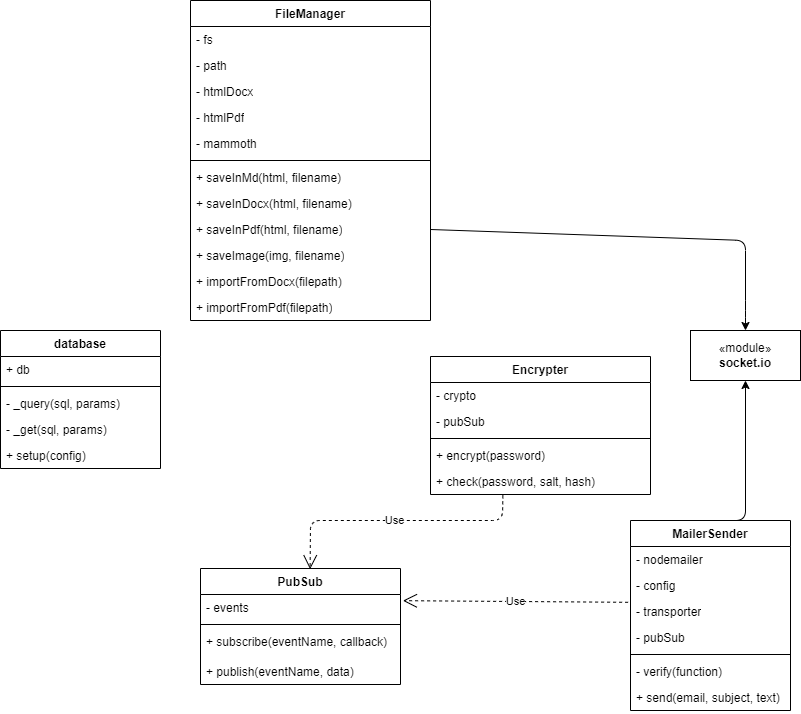

The diagram above was exported from draw.io. Its source (the exported page's mxGraphModel, read from the mxfile embedded in the PNG):
<mxGraphModel dx="746" dy="1419" grid="1" gridSize="10" guides="1" tooltips="1" connect="1" arrows="1" fold="1" page="1" pageScale="1" pageWidth="850" pageHeight="1100" math="0" shadow="0">
  <root>
    <mxCell id="0" />
    <mxCell id="1" parent="0" />
    <mxCell id="2" value="database" style="swimlane;fontStyle=1;align=center;verticalAlign=top;childLayout=stackLayout;horizontal=1;startSize=26;horizontalStack=0;resizeParent=1;resizeParentMax=0;resizeLast=0;collapsible=1;marginBottom=0;whiteSpace=wrap;html=1;" parent="1" vertex="1">
      <mxGeometry x="40" y="40" width="160" height="138" as="geometry" />
    </mxCell>
    <mxCell id="3" value="+ db" style="text;strokeColor=none;fillColor=none;align=left;verticalAlign=top;spacingLeft=4;spacingRight=4;overflow=hidden;rotatable=0;points=[[0,0.5],[1,0.5]];portConstraint=eastwest;whiteSpace=wrap;html=1;" parent="2" vertex="1">
      <mxGeometry y="26" width="160" height="26" as="geometry" />
    </mxCell>
    <mxCell id="4" value="" style="line;strokeWidth=1;fillColor=none;align=left;verticalAlign=middle;spacingTop=-1;spacingLeft=3;spacingRight=3;rotatable=0;labelPosition=right;points=[];portConstraint=eastwest;strokeColor=inherit;" parent="2" vertex="1">
      <mxGeometry y="52" width="160" height="8" as="geometry" />
    </mxCell>
    <mxCell id="5" value="- _query(sql, params)" style="text;strokeColor=none;fillColor=none;align=left;verticalAlign=top;spacingLeft=4;spacingRight=4;overflow=hidden;rotatable=0;points=[[0,0.5],[1,0.5]];portConstraint=eastwest;whiteSpace=wrap;html=1;" parent="2" vertex="1">
      <mxGeometry y="60" width="160" height="26" as="geometry" />
    </mxCell>
    <mxCell id="6" value="- _get(sql, params)" style="text;strokeColor=none;fillColor=none;align=left;verticalAlign=top;spacingLeft=4;spacingRight=4;overflow=hidden;rotatable=0;points=[[0,0.5],[1,0.5]];portConstraint=eastwest;whiteSpace=wrap;html=1;" parent="2" vertex="1">
      <mxGeometry y="86" width="160" height="26" as="geometry" />
    </mxCell>
    <mxCell id="7" value="+ setup(config)" style="text;strokeColor=none;fillColor=none;align=left;verticalAlign=top;spacingLeft=4;spacingRight=4;overflow=hidden;rotatable=0;points=[[0,0.5],[1,0.5]];portConstraint=eastwest;whiteSpace=wrap;html=1;" parent="2" vertex="1">
      <mxGeometry y="112" width="160" height="26" as="geometry" />
    </mxCell>
    <mxCell id="17" style="edgeStyle=none;html=1;exitX=1;exitY=0.5;exitDx=0;exitDy=0;entryX=0.5;entryY=0;entryDx=0;entryDy=0;" parent="1" source="59" target="13" edge="1">
      <mxGeometry relative="1" as="geometry">
        <Array as="points">
          <mxPoint x="785" y="-50" />
          <mxPoint x="785" y="20" />
        </Array>
      </mxGeometry>
    </mxCell>
    <mxCell id="9" value="FileManager" style="swimlane;fontStyle=1;align=center;verticalAlign=top;childLayout=stackLayout;horizontal=1;startSize=26;horizontalStack=0;resizeParent=1;resizeParentMax=0;resizeLast=0;collapsible=1;marginBottom=0;whiteSpace=wrap;html=1;" parent="1" vertex="1">
      <mxGeometry x="230" y="-290" width="240" height="320" as="geometry" />
    </mxCell>
    <mxCell id="10" value="- fs" style="text;strokeColor=none;fillColor=none;align=left;verticalAlign=top;spacingLeft=4;spacingRight=4;overflow=hidden;rotatable=0;points=[[0,0.5],[1,0.5]];portConstraint=eastwest;whiteSpace=wrap;html=1;" parent="9" vertex="1">
      <mxGeometry y="26" width="240" height="26" as="geometry" />
    </mxCell>
    <mxCell id="54" value="- path" style="text;strokeColor=none;fillColor=none;align=left;verticalAlign=top;spacingLeft=4;spacingRight=4;overflow=hidden;rotatable=0;points=[[0,0.5],[1,0.5]];portConstraint=eastwest;whiteSpace=wrap;html=1;" parent="9" vertex="1">
      <mxGeometry y="52" width="240" height="26" as="geometry" />
    </mxCell>
    <mxCell id="55" value="- htmlDocx" style="text;strokeColor=none;fillColor=none;align=left;verticalAlign=top;spacingLeft=4;spacingRight=4;overflow=hidden;rotatable=0;points=[[0,0.5],[1,0.5]];portConstraint=eastwest;whiteSpace=wrap;html=1;" parent="9" vertex="1">
      <mxGeometry y="78" width="240" height="26" as="geometry" />
    </mxCell>
    <mxCell id="63" value="- htmlPdf" style="text;strokeColor=none;fillColor=none;align=left;verticalAlign=top;spacingLeft=4;spacingRight=4;overflow=hidden;rotatable=0;points=[[0,0.5],[1,0.5]];portConstraint=eastwest;whiteSpace=wrap;html=1;" vertex="1" parent="9">
      <mxGeometry y="104" width="240" height="26" as="geometry" />
    </mxCell>
    <mxCell id="56" value="- mammoth" style="text;strokeColor=none;fillColor=none;align=left;verticalAlign=top;spacingLeft=4;spacingRight=4;overflow=hidden;rotatable=0;points=[[0,0.5],[1,0.5]];portConstraint=eastwest;whiteSpace=wrap;html=1;" parent="9" vertex="1">
      <mxGeometry y="130" width="240" height="26" as="geometry" />
    </mxCell>
    <mxCell id="11" value="" style="line;strokeWidth=1;fillColor=none;align=left;verticalAlign=middle;spacingTop=-1;spacingLeft=3;spacingRight=3;rotatable=0;labelPosition=right;points=[];portConstraint=eastwest;strokeColor=inherit;" parent="9" vertex="1">
      <mxGeometry y="156" width="240" height="8" as="geometry" />
    </mxCell>
    <mxCell id="16" value="+ saveInMd(html, filename)" style="text;strokeColor=none;fillColor=none;align=left;verticalAlign=top;spacingLeft=4;spacingRight=4;overflow=hidden;rotatable=0;points=[[0,0.5],[1,0.5]];portConstraint=eastwest;whiteSpace=wrap;html=1;" parent="9" vertex="1">
      <mxGeometry y="164" width="240" height="26" as="geometry" />
    </mxCell>
    <mxCell id="58" value="&lt;span style=&quot;color: rgb(0, 0, 0);&quot;&gt;+ saveInDocx(html, filename)&lt;/span&gt;" style="text;strokeColor=none;fillColor=none;align=left;verticalAlign=top;spacingLeft=4;spacingRight=4;overflow=hidden;rotatable=0;points=[[0,0.5],[1,0.5]];portConstraint=eastwest;whiteSpace=wrap;html=1;" parent="9" vertex="1">
      <mxGeometry y="190" width="240" height="26" as="geometry" />
    </mxCell>
    <mxCell id="59" value="&lt;span style=&quot;color: rgb(0, 0, 0);&quot;&gt;+ saveInPdf(html, filename)&lt;/span&gt;" style="text;strokeColor=none;fillColor=none;align=left;verticalAlign=top;spacingLeft=4;spacingRight=4;overflow=hidden;rotatable=0;points=[[0,0.5],[1,0.5]];portConstraint=eastwest;whiteSpace=wrap;html=1;" parent="9" vertex="1">
      <mxGeometry y="216" width="240" height="26" as="geometry" />
    </mxCell>
    <mxCell id="60" value="&lt;span style=&quot;color: rgb(0, 0, 0);&quot;&gt;+ saveImage(img, filename)&lt;/span&gt;" style="text;strokeColor=none;fillColor=none;align=left;verticalAlign=top;spacingLeft=4;spacingRight=4;overflow=hidden;rotatable=0;points=[[0,0.5],[1,0.5]];portConstraint=eastwest;whiteSpace=wrap;html=1;" parent="9" vertex="1">
      <mxGeometry y="242" width="240" height="26" as="geometry" />
    </mxCell>
    <mxCell id="61" value="&lt;span style=&quot;color: rgb(0, 0, 0);&quot;&gt;+ importFromDocx(filepath)&lt;/span&gt;" style="text;strokeColor=none;fillColor=none;align=left;verticalAlign=top;spacingLeft=4;spacingRight=4;overflow=hidden;rotatable=0;points=[[0,0.5],[1,0.5]];portConstraint=eastwest;whiteSpace=wrap;html=1;" vertex="1" parent="9">
      <mxGeometry y="268" width="240" height="26" as="geometry" />
    </mxCell>
    <mxCell id="62" value="&lt;span style=&quot;color: rgb(0, 0, 0);&quot;&gt;+ importFromPdf(&lt;span style=&quot;color: rgb(0, 0, 0);&quot;&gt;filepath&lt;/span&gt;)&lt;/span&gt;" style="text;strokeColor=none;fillColor=none;align=left;verticalAlign=top;spacingLeft=4;spacingRight=4;overflow=hidden;rotatable=0;points=[[0,0.5],[1,0.5]];portConstraint=eastwest;whiteSpace=wrap;html=1;" vertex="1" parent="9">
      <mxGeometry y="294" width="240" height="26" as="geometry" />
    </mxCell>
    <mxCell id="13" value="«module»&lt;br&gt;&lt;b&gt;socket.io&lt;/b&gt;" style="html=1;whiteSpace=wrap;" parent="1" vertex="1">
      <mxGeometry x="730" y="40" width="110" height="50" as="geometry" />
    </mxCell>
    <mxCell id="18" value="Encrypter" style="swimlane;fontStyle=1;align=center;verticalAlign=top;childLayout=stackLayout;horizontal=1;startSize=26;horizontalStack=0;resizeParent=1;resizeParentMax=0;resizeLast=0;collapsible=1;marginBottom=0;whiteSpace=wrap;html=1;" parent="1" vertex="1">
      <mxGeometry x="470" y="66" width="220" height="138" as="geometry" />
    </mxCell>
    <mxCell id="50" value="- crypto" style="text;strokeColor=none;fillColor=none;align=left;verticalAlign=top;spacingLeft=4;spacingRight=4;overflow=hidden;rotatable=0;points=[[0,0.5],[1,0.5]];portConstraint=eastwest;whiteSpace=wrap;html=1;" parent="18" vertex="1">
      <mxGeometry y="26" width="220" height="26" as="geometry" />
    </mxCell>
    <mxCell id="19" value="- pubSub" style="text;strokeColor=none;fillColor=none;align=left;verticalAlign=top;spacingLeft=4;spacingRight=4;overflow=hidden;rotatable=0;points=[[0,0.5],[1,0.5]];portConstraint=eastwest;whiteSpace=wrap;html=1;" parent="18" vertex="1">
      <mxGeometry y="52" width="220" height="26" as="geometry" />
    </mxCell>
    <mxCell id="20" value="" style="line;strokeWidth=1;fillColor=none;align=left;verticalAlign=middle;spacingTop=-1;spacingLeft=3;spacingRight=3;rotatable=0;labelPosition=right;points=[];portConstraint=eastwest;strokeColor=inherit;" parent="18" vertex="1">
      <mxGeometry y="78" width="220" height="8" as="geometry" />
    </mxCell>
    <mxCell id="21" value="+ encrypt(password)" style="text;strokeColor=none;fillColor=none;align=left;verticalAlign=top;spacingLeft=4;spacingRight=4;overflow=hidden;rotatable=0;points=[[0,0.5],[1,0.5]];portConstraint=eastwest;whiteSpace=wrap;html=1;" parent="18" vertex="1">
      <mxGeometry y="86" width="220" height="26" as="geometry" />
    </mxCell>
    <mxCell id="22" value="+ check(password, salt, hash)" style="text;strokeColor=none;fillColor=none;align=left;verticalAlign=top;spacingLeft=4;spacingRight=4;overflow=hidden;rotatable=0;points=[[0,0.5],[1,0.5]];portConstraint=eastwest;whiteSpace=wrap;html=1;" parent="18" vertex="1">
      <mxGeometry y="112" width="220" height="26" as="geometry" />
    </mxCell>
    <mxCell id="30" style="edgeStyle=none;html=1;exitX=0.5;exitY=0;exitDx=0;exitDy=0;entryX=0.5;entryY=1;entryDx=0;entryDy=0;" parent="1" source="23" target="13" edge="1">
      <mxGeometry relative="1" as="geometry">
        <Array as="points">
          <mxPoint x="785" y="230" />
        </Array>
      </mxGeometry>
    </mxCell>
    <mxCell id="23" value="MailerSender" style="swimlane;fontStyle=1;align=center;verticalAlign=top;childLayout=stackLayout;horizontal=1;startSize=26;horizontalStack=0;resizeParent=1;resizeParentMax=0;resizeLast=0;collapsible=1;marginBottom=0;whiteSpace=wrap;html=1;" parent="1" vertex="1">
      <mxGeometry x="670" y="230" width="160" height="190" as="geometry" />
    </mxCell>
    <mxCell id="24" value="- nodemailer" style="text;strokeColor=none;fillColor=none;align=left;verticalAlign=top;spacingLeft=4;spacingRight=4;overflow=hidden;rotatable=0;points=[[0,0.5],[1,0.5]];portConstraint=eastwest;whiteSpace=wrap;html=1;" parent="23" vertex="1">
      <mxGeometry y="26" width="160" height="26" as="geometry" />
    </mxCell>
    <mxCell id="27" value="- config" style="text;strokeColor=none;fillColor=none;align=left;verticalAlign=top;spacingLeft=4;spacingRight=4;overflow=hidden;rotatable=0;points=[[0,0.5],[1,0.5]];portConstraint=eastwest;whiteSpace=wrap;html=1;" parent="23" vertex="1">
      <mxGeometry y="52" width="160" height="26" as="geometry" />
    </mxCell>
    <mxCell id="41" value="- transporter" style="text;strokeColor=none;fillColor=none;align=left;verticalAlign=top;spacingLeft=4;spacingRight=4;overflow=hidden;rotatable=0;points=[[0,0.5],[1,0.5]];portConstraint=eastwest;whiteSpace=wrap;html=1;" parent="23" vertex="1">
      <mxGeometry y="78" width="160" height="26" as="geometry" />
    </mxCell>
    <mxCell id="28" value="- pubSub" style="text;strokeColor=none;fillColor=none;align=left;verticalAlign=top;spacingLeft=4;spacingRight=4;overflow=hidden;rotatable=0;points=[[0,0.5],[1,0.5]];portConstraint=eastwest;whiteSpace=wrap;html=1;" parent="23" vertex="1">
      <mxGeometry y="104" width="160" height="26" as="geometry" />
    </mxCell>
    <mxCell id="25" value="" style="line;strokeWidth=1;fillColor=none;align=left;verticalAlign=middle;spacingTop=-1;spacingLeft=3;spacingRight=3;rotatable=0;labelPosition=right;points=[];portConstraint=eastwest;strokeColor=inherit;" parent="23" vertex="1">
      <mxGeometry y="130" width="160" height="8" as="geometry" />
    </mxCell>
    <mxCell id="26" value="- verify(function)" style="text;strokeColor=none;fillColor=none;align=left;verticalAlign=top;spacingLeft=4;spacingRight=4;overflow=hidden;rotatable=0;points=[[0,0.5],[1,0.5]];portConstraint=eastwest;whiteSpace=wrap;html=1;" parent="23" vertex="1">
      <mxGeometry y="138" width="160" height="26" as="geometry" />
    </mxCell>
    <mxCell id="29" value="+ send(email, subject, text)" style="text;strokeColor=none;fillColor=none;align=left;verticalAlign=top;spacingLeft=4;spacingRight=4;overflow=hidden;rotatable=0;points=[[0,0.5],[1,0.5]];portConstraint=eastwest;whiteSpace=wrap;html=1;" parent="23" vertex="1">
      <mxGeometry y="164" width="160" height="26" as="geometry" />
    </mxCell>
    <mxCell id="31" value="PubSub" style="swimlane;fontStyle=1;align=center;verticalAlign=top;childLayout=stackLayout;horizontal=1;startSize=26;horizontalStack=0;resizeParent=1;resizeParentMax=0;resizeLast=0;collapsible=1;marginBottom=0;whiteSpace=wrap;html=1;" parent="1" vertex="1">
      <mxGeometry x="240" y="278" width="200" height="116" as="geometry" />
    </mxCell>
    <mxCell id="32" value="- events" style="text;strokeColor=none;fillColor=none;align=left;verticalAlign=top;spacingLeft=4;spacingRight=4;overflow=hidden;rotatable=0;points=[[0,0.5],[1,0.5]];portConstraint=eastwest;whiteSpace=wrap;html=1;" parent="31" vertex="1">
      <mxGeometry y="26" width="200" height="26" as="geometry" />
    </mxCell>
    <mxCell id="35" value="" style="line;strokeWidth=1;fillColor=none;align=left;verticalAlign=middle;spacingTop=-1;spacingLeft=3;spacingRight=3;rotatable=0;labelPosition=right;points=[];portConstraint=eastwest;strokeColor=inherit;" parent="31" vertex="1">
      <mxGeometry y="52" width="200" height="8" as="geometry" />
    </mxCell>
    <mxCell id="36" value="&lt;span style=&quot;color: rgb(0, 0, 0);&quot;&gt;+ subscribe(eventName, callback)&lt;/span&gt;" style="text;strokeColor=none;fillColor=none;align=left;verticalAlign=top;spacingLeft=4;spacingRight=4;overflow=hidden;rotatable=0;points=[[0,0.5],[1,0.5]];portConstraint=eastwest;whiteSpace=wrap;html=1;" parent="31" vertex="1">
      <mxGeometry y="60" width="200" height="30" as="geometry" />
    </mxCell>
    <mxCell id="37" value="&lt;span style=&quot;color: rgb(0, 0, 0);&quot;&gt;+ publish(eventName, data)&lt;/span&gt;" style="text;strokeColor=none;fillColor=none;align=left;verticalAlign=top;spacingLeft=4;spacingRight=4;overflow=hidden;rotatable=0;points=[[0,0.5],[1,0.5]];portConstraint=eastwest;whiteSpace=wrap;html=1;" parent="31" vertex="1">
      <mxGeometry y="90" width="200" height="26" as="geometry" />
    </mxCell>
    <mxCell id="39" value="Use" style="endArrow=open;endSize=12;dashed=1;html=1;exitX=0.329;exitY=1.033;exitDx=0;exitDy=0;exitPerimeter=0;entryX=0.548;entryY=0.006;entryDx=0;entryDy=0;entryPerimeter=0;" parent="1" source="22" target="31" edge="1">
      <mxGeometry width="160" relative="1" as="geometry">
        <mxPoint x="340" y="310" as="sourcePoint" />
        <mxPoint x="500" y="310" as="targetPoint" />
        <Array as="points">
          <mxPoint x="542" y="230" />
          <mxPoint x="350" y="230" />
        </Array>
      </mxGeometry>
    </mxCell>
    <mxCell id="40" value="Use" style="endArrow=open;endSize=12;dashed=1;html=1;entryX=1.012;entryY=0.238;entryDx=0;entryDy=0;entryPerimeter=0;exitX=-0.015;exitY=1.146;exitDx=0;exitDy=0;exitPerimeter=0;" parent="1" source="27" target="32" edge="1">
      <mxGeometry width="160" relative="1" as="geometry">
        <mxPoint x="640" y="280" as="sourcePoint" />
        <mxPoint x="450" y="375" as="targetPoint" />
        <Array as="points" />
      </mxGeometry>
    </mxCell>
  </root>
</mxGraphModel>